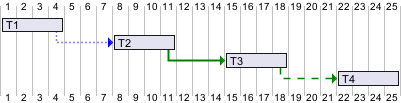

The diagram above was rendered by PlantUML. Its source (embedded in the PNG):
@startgantt
[T1] requires 4 days
[T2] requires 4 days and starts 3 days after [T1]'s end with blue dotted link
[T3] requires 4 days and starts 3 days after [T2]'s end with green bold link
[T4] requires 4 days and starts 3 days after [T3]'s end with green dashed link
@endgantt